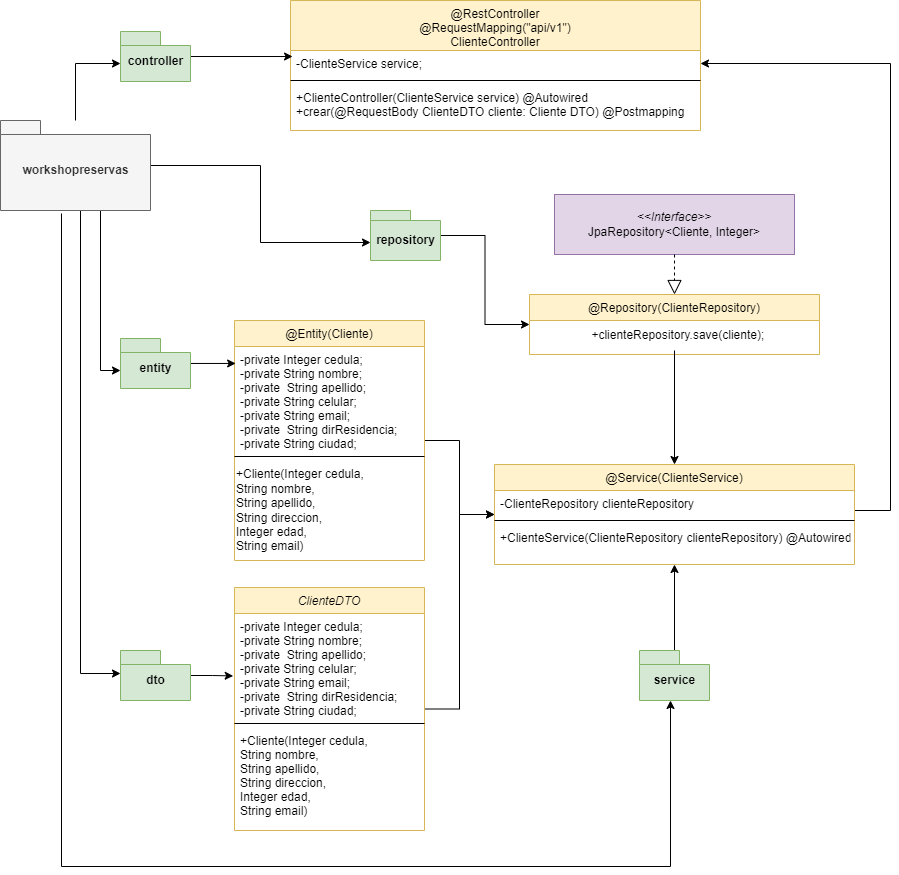

The diagram above was exported from draw.io. Its source (the exported page's mxGraphModel, read from the mxfile embedded in the PNG):
<mxGraphModel dx="2261" dy="774" grid="1" gridSize="10" guides="1" tooltips="1" connect="1" arrows="1" fold="1" page="1" pageScale="1" pageWidth="827" pageHeight="1169" math="0" shadow="0">
  <root>
    <mxCell id="WIyWlLk6GJQsqaUBKTNV-0" />
    <mxCell id="WIyWlLk6GJQsqaUBKTNV-1" parent="WIyWlLk6GJQsqaUBKTNV-0" />
    <mxCell id="EB_SFWBHXCx_KzQ71CoJ-31" style="edgeStyle=orthogonalEdgeStyle;rounded=0;orthogonalLoop=1;jettySize=auto;html=1;entryX=0;entryY=0.5;entryDx=0;entryDy=0;" parent="WIyWlLk6GJQsqaUBKTNV-1" source="zkfFHV4jXpPFQw0GAbJ--0" target="zkfFHV4jXpPFQw0GAbJ--17" edge="1">
      <mxGeometry relative="1" as="geometry">
        <mxPoint x="300" y="775.0000000000002" as="targetPoint" />
      </mxGeometry>
    </mxCell>
    <mxCell id="zkfFHV4jXpPFQw0GAbJ--0" value="@Entity(Cliente)" style="swimlane;fontStyle=0;align=center;verticalAlign=top;childLayout=stackLayout;horizontal=1;startSize=26;horizontalStack=0;resizeParent=1;resizeLast=0;collapsible=1;marginBottom=0;rounded=0;shadow=0;strokeWidth=1;fillColor=#fff2cc;strokeColor=#d6b656;" parent="WIyWlLk6GJQsqaUBKTNV-1" vertex="1">
      <mxGeometry x="24" y="560" width="190" height="240" as="geometry">
        <mxRectangle x="230" y="140" width="160" height="26" as="alternateBounds" />
      </mxGeometry>
    </mxCell>
    <mxCell id="zkfFHV4jXpPFQw0GAbJ--5" value="-private Integer cedula;&#10;-private String nombre;&#10;-private  String apellido;&#10;-private String celular;&#10;-private String email;&#10;-private  String dirResidencia;&#10;-private String ciudad;" style="text;align=left;verticalAlign=top;spacingLeft=4;spacingRight=4;overflow=hidden;rotatable=0;points=[[0,0.5],[1,0.5]];portConstraint=eastwest;" parent="zkfFHV4jXpPFQw0GAbJ--0" vertex="1">
      <mxGeometry y="26" width="190" height="106" as="geometry" />
    </mxCell>
    <mxCell id="zkfFHV4jXpPFQw0GAbJ--4" value="" style="line;html=1;strokeWidth=1;align=left;verticalAlign=middle;spacingTop=-1;spacingLeft=3;spacingRight=3;rotatable=0;labelPosition=right;points=[];portConstraint=eastwest;" parent="zkfFHV4jXpPFQw0GAbJ--0" vertex="1">
      <mxGeometry y="132" width="190" height="8" as="geometry" />
    </mxCell>
    <mxCell id="EB_SFWBHXCx_KzQ71CoJ-61" value="+Cliente(Integer cedula, &lt;br&gt;&lt;div style=&quot;&quot;&gt;&lt;span style=&quot;background-color: initial;&quot;&gt;String nombre,&amp;nbsp;&lt;/span&gt;&lt;/div&gt;&lt;div style=&quot;&quot;&gt;&lt;span style=&quot;background-color: initial;&quot;&gt;String apellido,&lt;/span&gt;&lt;/div&gt;&lt;div style=&quot;&quot;&gt;&lt;span style=&quot;background-color: initial;&quot;&gt;String direccion,&amp;nbsp;&lt;/span&gt;&lt;/div&gt;&lt;div style=&quot;&quot;&gt;&lt;span style=&quot;background-color: initial;&quot;&gt;Integer edad,&amp;nbsp;&lt;/span&gt;&lt;/div&gt;&lt;div style=&quot;&quot;&gt;&lt;span style=&quot;background-color: initial;&quot;&gt;String email)&lt;/span&gt;&lt;/div&gt;" style="text;html=1;align=left;verticalAlign=middle;resizable=0;points=[];autosize=1;strokeColor=none;fillColor=none;" parent="zkfFHV4jXpPFQw0GAbJ--0" vertex="1">
      <mxGeometry y="140" width="190" height="100" as="geometry" />
    </mxCell>
    <mxCell id="EB_SFWBHXCx_KzQ71CoJ-67" style="edgeStyle=orthogonalEdgeStyle;rounded=0;orthogonalLoop=1;jettySize=auto;html=1;entryX=1;entryY=0.5;entryDx=0;entryDy=0;" parent="WIyWlLk6GJQsqaUBKTNV-1" source="zkfFHV4jXpPFQw0GAbJ--17" target="EB_SFWBHXCx_KzQ71CoJ-19" edge="1">
      <mxGeometry relative="1" as="geometry">
        <mxPoint x="776.0799999999999" y="752.7760000000001" as="targetPoint" />
        <Array as="points">
          <mxPoint x="680" y="750" />
          <mxPoint x="680" y="303" />
        </Array>
      </mxGeometry>
    </mxCell>
    <mxCell id="zkfFHV4jXpPFQw0GAbJ--17" value="@Service(ClienteService)" style="swimlane;fontStyle=0;align=center;verticalAlign=top;childLayout=stackLayout;horizontal=1;startSize=26;horizontalStack=0;resizeParent=1;resizeLast=0;collapsible=1;marginBottom=0;rounded=0;shadow=0;strokeWidth=1;fillColor=#fff2cc;strokeColor=#d6b656;" parent="WIyWlLk6GJQsqaUBKTNV-1" vertex="1">
      <mxGeometry x="284" y="704" width="360" height="100" as="geometry">
        <mxRectangle x="550" y="140" width="160" height="26" as="alternateBounds" />
      </mxGeometry>
    </mxCell>
    <mxCell id="zkfFHV4jXpPFQw0GAbJ--19" value="-ClienteRepository clienteRepository" style="text;align=left;verticalAlign=top;spacingLeft=4;spacingRight=4;overflow=hidden;rotatable=0;points=[[0,0.5],[1,0.5]];portConstraint=eastwest;rounded=0;shadow=0;html=0;" parent="zkfFHV4jXpPFQw0GAbJ--17" vertex="1">
      <mxGeometry y="26" width="360" height="26" as="geometry" />
    </mxCell>
    <mxCell id="zkfFHV4jXpPFQw0GAbJ--23" value="" style="line;html=1;strokeWidth=1;align=left;verticalAlign=middle;spacingTop=-1;spacingLeft=3;spacingRight=3;rotatable=0;labelPosition=right;points=[];portConstraint=eastwest;" parent="zkfFHV4jXpPFQw0GAbJ--17" vertex="1">
      <mxGeometry y="52" width="360" height="8" as="geometry" />
    </mxCell>
    <mxCell id="zkfFHV4jXpPFQw0GAbJ--18" value="+ClienteService(ClienteRepository clienteRepository) @Autowired" style="text;align=left;verticalAlign=top;spacingLeft=4;spacingRight=4;overflow=hidden;rotatable=0;points=[[0,0.5],[1,0.5]];portConstraint=eastwest;" parent="zkfFHV4jXpPFQw0GAbJ--17" vertex="1">
      <mxGeometry y="60" width="360" height="26" as="geometry" />
    </mxCell>
    <mxCell id="EB_SFWBHXCx_KzQ71CoJ-0" value="@Repository(ClienteRepository)" style="swimlane;fontStyle=0;align=center;verticalAlign=top;childLayout=stackLayout;horizontal=1;startSize=26;horizontalStack=0;resizeParent=1;resizeLast=0;collapsible=1;marginBottom=0;rounded=0;shadow=0;strokeWidth=1;fillColor=#fff2cc;strokeColor=#d6b656;" parent="WIyWlLk6GJQsqaUBKTNV-1" vertex="1">
      <mxGeometry x="319" y="534" width="290" height="60" as="geometry">
        <mxRectangle x="230" y="140" width="160" height="26" as="alternateBounds" />
      </mxGeometry>
    </mxCell>
    <mxCell id="EB_SFWBHXCx_KzQ71CoJ-64" value="&amp;nbsp; +clienteRepository.save(cliente);" style="text;html=1;align=center;verticalAlign=middle;resizable=0;points=[];autosize=1;strokeColor=none;fillColor=none;" parent="EB_SFWBHXCx_KzQ71CoJ-0" vertex="1">
      <mxGeometry y="26" width="290" height="30" as="geometry" />
    </mxCell>
    <mxCell id="EB_SFWBHXCx_KzQ71CoJ-12" value="&lt;i&gt;&amp;lt;&amp;lt;Interface&amp;gt;&amp;gt;&lt;br&gt;&lt;/i&gt;JpaRepository&amp;lt;Cliente, Integer&amp;gt;&lt;i&gt;&lt;br&gt;&lt;/i&gt;" style="rounded=0;whiteSpace=wrap;html=1;fillColor=#e1d5e7;strokeColor=#9673a6;" parent="WIyWlLk6GJQsqaUBKTNV-1" vertex="1">
      <mxGeometry x="344" y="434" width="240" height="60" as="geometry" />
    </mxCell>
    <mxCell id="EB_SFWBHXCx_KzQ71CoJ-18" value="@RestController&#10;@RequestMapping(&quot;api/v1&quot;)&#10;ClienteController" style="swimlane;fontStyle=0;align=center;verticalAlign=top;childLayout=stackLayout;horizontal=1;startSize=50;horizontalStack=0;resizeParent=1;resizeLast=0;collapsible=1;marginBottom=0;rounded=0;shadow=0;strokeWidth=1;fillColor=#fff2cc;strokeColor=#d6b656;" parent="WIyWlLk6GJQsqaUBKTNV-1" vertex="1">
      <mxGeometry x="80" y="240" width="410" height="130" as="geometry">
        <mxRectangle x="80" y="240" width="160" height="26" as="alternateBounds" />
      </mxGeometry>
    </mxCell>
    <mxCell id="EB_SFWBHXCx_KzQ71CoJ-19" value="-ClienteService service;" style="text;align=left;verticalAlign=top;spacingLeft=4;spacingRight=4;overflow=hidden;rotatable=0;points=[[0,0.5],[1,0.5]];portConstraint=eastwest;rounded=0;shadow=0;html=0;" parent="EB_SFWBHXCx_KzQ71CoJ-18" vertex="1">
      <mxGeometry y="50" width="410" height="26" as="geometry" />
    </mxCell>
    <mxCell id="EB_SFWBHXCx_KzQ71CoJ-22" value="" style="line;html=1;strokeWidth=1;align=left;verticalAlign=middle;spacingTop=-1;spacingLeft=3;spacingRight=3;rotatable=0;labelPosition=right;points=[];portConstraint=eastwest;" parent="EB_SFWBHXCx_KzQ71CoJ-18" vertex="1">
      <mxGeometry y="76" width="410" height="8" as="geometry" />
    </mxCell>
    <mxCell id="EB_SFWBHXCx_KzQ71CoJ-23" value="+ClienteController(ClienteService service) @Autowired&#10;+crear(@RequestBody ClienteDTO cliente: Cliente DTO) @Postmapping" style="text;align=left;verticalAlign=top;spacingLeft=4;spacingRight=4;overflow=hidden;rotatable=0;points=[[0,0.5],[1,0.5]];portConstraint=eastwest;" parent="EB_SFWBHXCx_KzQ71CoJ-18" vertex="1">
      <mxGeometry y="84" width="410" height="36" as="geometry" />
    </mxCell>
    <mxCell id="EB_SFWBHXCx_KzQ71CoJ-32" style="edgeStyle=orthogonalEdgeStyle;rounded=0;orthogonalLoop=1;jettySize=auto;html=1;entryX=0;entryY=0.5;entryDx=0;entryDy=0;" parent="WIyWlLk6GJQsqaUBKTNV-1" source="EB_SFWBHXCx_KzQ71CoJ-25" target="zkfFHV4jXpPFQw0GAbJ--17" edge="1">
      <mxGeometry relative="1" as="geometry">
        <mxPoint x="300" y="774.9999999999998" as="targetPoint" />
      </mxGeometry>
    </mxCell>
    <mxCell id="EB_SFWBHXCx_KzQ71CoJ-25" value="ClienteDTO" style="swimlane;fontStyle=2;align=center;verticalAlign=top;childLayout=stackLayout;horizontal=1;startSize=26;horizontalStack=0;resizeParent=1;resizeLast=0;collapsible=1;marginBottom=0;rounded=0;shadow=0;strokeWidth=1;fillColor=#fff2cc;strokeColor=#d6b656;" parent="WIyWlLk6GJQsqaUBKTNV-1" vertex="1">
      <mxGeometry x="24" y="827" width="190" height="243" as="geometry">
        <mxRectangle x="230" y="140" width="160" height="26" as="alternateBounds" />
      </mxGeometry>
    </mxCell>
    <mxCell id="EB_SFWBHXCx_KzQ71CoJ-62" value="-private Integer cedula;&#10;-private String nombre;&#10;-private  String apellido;&#10;-private String celular;&#10;-private String email;&#10;-private  String dirResidencia;&#10;-private String ciudad;" style="text;align=left;verticalAlign=top;spacingLeft=4;spacingRight=4;overflow=hidden;rotatable=0;points=[[0,0.5],[1,0.5]];portConstraint=eastwest;" parent="EB_SFWBHXCx_KzQ71CoJ-25" vertex="1">
      <mxGeometry y="26" width="190" height="106" as="geometry" />
    </mxCell>
    <mxCell id="EB_SFWBHXCx_KzQ71CoJ-29" value="" style="line;html=1;strokeWidth=1;align=left;verticalAlign=middle;spacingTop=-1;spacingLeft=3;spacingRight=3;rotatable=0;labelPosition=right;points=[];portConstraint=eastwest;" parent="EB_SFWBHXCx_KzQ71CoJ-25" vertex="1">
      <mxGeometry y="132" width="190" height="8" as="geometry" />
    </mxCell>
    <mxCell id="EB_SFWBHXCx_KzQ71CoJ-30" value="+Cliente(Integer cedula,&#10;String nombre, &#10;String apellido,&#10;String direccion, &#10;Integer edad, &#10;String email)" style="text;align=left;verticalAlign=top;spacingLeft=4;spacingRight=4;overflow=hidden;rotatable=0;points=[[0,0.5],[1,0.5]];portConstraint=eastwest;" parent="EB_SFWBHXCx_KzQ71CoJ-25" vertex="1">
      <mxGeometry y="140" width="190" height="94" as="geometry" />
    </mxCell>
    <mxCell id="EB_SFWBHXCx_KzQ71CoJ-33" value="" style="endArrow=block;dashed=1;endFill=0;endSize=12;html=1;rounded=0;exitX=0.5;exitY=1;exitDx=0;exitDy=0;entryX=0.5;entryY=0;entryDx=0;entryDy=0;" parent="WIyWlLk6GJQsqaUBKTNV-1" source="EB_SFWBHXCx_KzQ71CoJ-12" target="EB_SFWBHXCx_KzQ71CoJ-0" edge="1">
      <mxGeometry width="160" relative="1" as="geometry">
        <mxPoint x="254" y="494" as="sourcePoint" />
        <mxPoint x="414" y="494" as="targetPoint" />
      </mxGeometry>
    </mxCell>
    <mxCell id="YwEGNn2Zh0BPZm3bhv16-3" style="edgeStyle=orthogonalEdgeStyle;rounded=0;orthogonalLoop=1;jettySize=auto;html=1;entryX=0.005;entryY=0.231;entryDx=0;entryDy=0;entryPerimeter=0;" parent="WIyWlLk6GJQsqaUBKTNV-1" source="EB_SFWBHXCx_KzQ71CoJ-35" target="EB_SFWBHXCx_KzQ71CoJ-19" edge="1">
      <mxGeometry relative="1" as="geometry" />
    </mxCell>
    <mxCell id="EB_SFWBHXCx_KzQ71CoJ-35" value="controller" style="shape=folder;fontStyle=1;spacingTop=10;tabWidth=40;tabHeight=14;tabPosition=left;html=1;fillColor=#d5e8d4;strokeColor=#82b366;" parent="WIyWlLk6GJQsqaUBKTNV-1" vertex="1">
      <mxGeometry x="-90" y="271" width="70" height="50" as="geometry" />
    </mxCell>
    <mxCell id="EB_SFWBHXCx_KzQ71CoJ-45" style="edgeStyle=orthogonalEdgeStyle;rounded=0;orthogonalLoop=1;jettySize=auto;html=1;entryX=0.006;entryY=0.16;entryDx=0;entryDy=0;entryPerimeter=0;" parent="WIyWlLk6GJQsqaUBKTNV-1" source="EB_SFWBHXCx_KzQ71CoJ-37" target="zkfFHV4jXpPFQw0GAbJ--5" edge="1">
      <mxGeometry relative="1" as="geometry" />
    </mxCell>
    <mxCell id="EB_SFWBHXCx_KzQ71CoJ-37" value="entity" style="shape=folder;fontStyle=1;spacingTop=10;tabWidth=40;tabHeight=14;tabPosition=left;html=1;fillColor=#d5e8d4;strokeColor=#82b366;" parent="WIyWlLk6GJQsqaUBKTNV-1" vertex="1">
      <mxGeometry x="-90" y="578" width="70" height="50" as="geometry" />
    </mxCell>
    <mxCell id="EB_SFWBHXCx_KzQ71CoJ-43" style="edgeStyle=orthogonalEdgeStyle;rounded=0;orthogonalLoop=1;jettySize=auto;html=1;entryX=0;entryY=0.5;entryDx=0;entryDy=0;" parent="WIyWlLk6GJQsqaUBKTNV-1" source="EB_SFWBHXCx_KzQ71CoJ-39" target="EB_SFWBHXCx_KzQ71CoJ-0" edge="1">
      <mxGeometry relative="1" as="geometry">
        <mxPoint x="338.9899999999998" y="549.01" as="targetPoint" />
      </mxGeometry>
    </mxCell>
    <mxCell id="EB_SFWBHXCx_KzQ71CoJ-39" value="repository" style="shape=folder;fontStyle=1;spacingTop=10;tabWidth=40;tabHeight=10;tabPosition=left;html=1;fillColor=#d5e8d4;strokeColor=#82b366;" parent="WIyWlLk6GJQsqaUBKTNV-1" vertex="1">
      <mxGeometry x="160" y="450" width="70" height="50" as="geometry" />
    </mxCell>
    <mxCell id="EB_SFWBHXCx_KzQ71CoJ-46" style="edgeStyle=orthogonalEdgeStyle;rounded=0;orthogonalLoop=1;jettySize=auto;html=1;entryX=-0.007;entryY=0.589;entryDx=0;entryDy=0;entryPerimeter=0;" parent="WIyWlLk6GJQsqaUBKTNV-1" source="EB_SFWBHXCx_KzQ71CoJ-40" target="EB_SFWBHXCx_KzQ71CoJ-62" edge="1">
      <mxGeometry relative="1" as="geometry">
        <mxPoint x="50" y="972" as="targetPoint" />
      </mxGeometry>
    </mxCell>
    <mxCell id="EB_SFWBHXCx_KzQ71CoJ-40" value="dto" style="shape=folder;fontStyle=1;spacingTop=10;tabWidth=40;tabHeight=14;tabPosition=left;html=1;fillColor=#d5e8d4;strokeColor=#82b366;" parent="WIyWlLk6GJQsqaUBKTNV-1" vertex="1">
      <mxGeometry x="-90" y="890" width="70" height="50" as="geometry" />
    </mxCell>
    <mxCell id="EB_SFWBHXCx_KzQ71CoJ-52" style="edgeStyle=orthogonalEdgeStyle;rounded=0;orthogonalLoop=1;jettySize=auto;html=1;entryX=0.5;entryY=1;entryDx=0;entryDy=0;" parent="WIyWlLk6GJQsqaUBKTNV-1" source="EB_SFWBHXCx_KzQ71CoJ-42" target="zkfFHV4jXpPFQw0GAbJ--17" edge="1">
      <mxGeometry relative="1" as="geometry">
        <mxPoint x="466.8000000000002" y="821.012" as="targetPoint" />
      </mxGeometry>
    </mxCell>
    <mxCell id="EB_SFWBHXCx_KzQ71CoJ-42" value="service" style="shape=folder;fontStyle=1;spacingTop=10;tabWidth=40;tabHeight=14;tabPosition=left;html=1;fillColor=#d5e8d4;strokeColor=#82b366;" parent="WIyWlLk6GJQsqaUBKTNV-1" vertex="1">
      <mxGeometry x="429" y="890" width="70" height="50" as="geometry" />
    </mxCell>
    <mxCell id="EB_SFWBHXCx_KzQ71CoJ-55" style="edgeStyle=orthogonalEdgeStyle;rounded=0;orthogonalLoop=1;jettySize=auto;html=1;entryX=0;entryY=0;entryDx=0;entryDy=32;entryPerimeter=0;" parent="WIyWlLk6GJQsqaUBKTNV-1" source="EB_SFWBHXCx_KzQ71CoJ-54" target="EB_SFWBHXCx_KzQ71CoJ-39" edge="1">
      <mxGeometry relative="1" as="geometry" />
    </mxCell>
    <mxCell id="EB_SFWBHXCx_KzQ71CoJ-56" style="edgeStyle=orthogonalEdgeStyle;rounded=0;orthogonalLoop=1;jettySize=auto;html=1;entryX=0;entryY=0;entryDx=0;entryDy=32;entryPerimeter=0;" parent="WIyWlLk6GJQsqaUBKTNV-1" source="EB_SFWBHXCx_KzQ71CoJ-54" target="EB_SFWBHXCx_KzQ71CoJ-37" edge="1">
      <mxGeometry relative="1" as="geometry">
        <Array as="points">
          <mxPoint x="-110" y="610" />
        </Array>
      </mxGeometry>
    </mxCell>
    <mxCell id="EB_SFWBHXCx_KzQ71CoJ-57" style="edgeStyle=orthogonalEdgeStyle;rounded=0;orthogonalLoop=1;jettySize=auto;html=1;entryX=0;entryY=0;entryDx=0;entryDy=23;entryPerimeter=0;" parent="WIyWlLk6GJQsqaUBKTNV-1" source="EB_SFWBHXCx_KzQ71CoJ-54" target="EB_SFWBHXCx_KzQ71CoJ-40" edge="1">
      <mxGeometry relative="1" as="geometry">
        <Array as="points">
          <mxPoint x="-130" y="913" />
        </Array>
      </mxGeometry>
    </mxCell>
    <mxCell id="EB_SFWBHXCx_KzQ71CoJ-58" style="edgeStyle=orthogonalEdgeStyle;rounded=0;orthogonalLoop=1;jettySize=auto;html=1;" parent="WIyWlLk6GJQsqaUBKTNV-1" edge="1">
      <mxGeometry relative="1" as="geometry">
        <Array as="points">
          <mxPoint x="-149" y="1106" />
          <mxPoint x="460" y="1106" />
        </Array>
        <mxPoint x="-149" y="452.9999999999998" as="sourcePoint" />
        <mxPoint x="460" y="940" as="targetPoint" />
      </mxGeometry>
    </mxCell>
    <mxCell id="YwEGNn2Zh0BPZm3bhv16-2" style="edgeStyle=orthogonalEdgeStyle;rounded=0;orthogonalLoop=1;jettySize=auto;html=1;entryX=0;entryY=0;entryDx=0;entryDy=32;entryPerimeter=0;" parent="WIyWlLk6GJQsqaUBKTNV-1" source="EB_SFWBHXCx_KzQ71CoJ-54" target="EB_SFWBHXCx_KzQ71CoJ-35" edge="1">
      <mxGeometry relative="1" as="geometry" />
    </mxCell>
    <mxCell id="EB_SFWBHXCx_KzQ71CoJ-54" value="workshopreservas" style="shape=folder;fontStyle=1;spacingTop=10;tabWidth=40;tabHeight=14;tabPosition=left;html=1;fillColor=#f5f5f5;fontColor=#333333;strokeColor=#666666;" parent="WIyWlLk6GJQsqaUBKTNV-1" vertex="1">
      <mxGeometry x="-210" y="360" width="150" height="90" as="geometry" />
    </mxCell>
    <mxCell id="EB_SFWBHXCx_KzQ71CoJ-68" style="edgeStyle=orthogonalEdgeStyle;rounded=0;orthogonalLoop=1;jettySize=auto;html=1;" parent="WIyWlLk6GJQsqaUBKTNV-1" source="EB_SFWBHXCx_KzQ71CoJ-64" target="zkfFHV4jXpPFQw0GAbJ--17" edge="1">
      <mxGeometry relative="1" as="geometry" />
    </mxCell>
  </root>
</mxGraphModel>